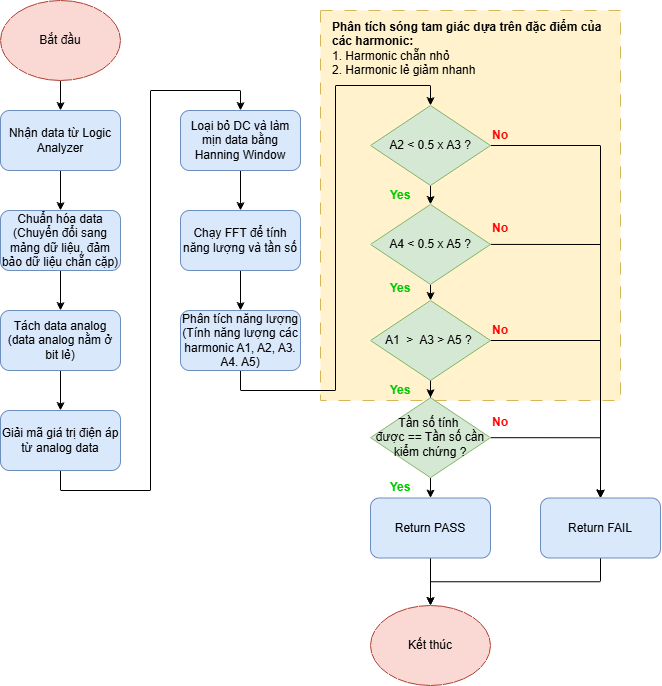

The diagram above was exported from draw.io. Its source (the exported page's mxGraphModel, read from the mxfile embedded in the PNG):
<mxGraphModel dx="1825" dy="1063" grid="1" gridSize="10" guides="1" tooltips="1" connect="1" arrows="1" fold="1" page="1" pageScale="1" pageWidth="827" pageHeight="1169" math="0" shadow="0">
  <root>
    <mxCell id="0" />
    <mxCell id="1" parent="0" />
    <mxCell id="6gzByV1HpHrMa7Kb94N3-1" parent="1" style="rounded=0;whiteSpace=wrap;html=1;dashed=1;dashPattern=12 12;fillColor=#fff2cc;strokeColor=#d6b656;" value="" vertex="1">
      <mxGeometry height="390" width="300" x="590" y="450" as="geometry" />
    </mxCell>
    <mxCell id="6gzByV1HpHrMa7Kb94N3-2" edge="1" parent="1" source="6gzByV1HpHrMa7Kb94N3-3" style="edgeStyle=orthogonalEdgeStyle;rounded=0;orthogonalLoop=1;jettySize=auto;html=1;exitX=0.5;exitY=1;exitDx=0;exitDy=0;entryX=0.5;entryY=0;entryDx=0;entryDy=0;" target="6gzByV1HpHrMa7Kb94N3-5">
      <mxGeometry relative="1" as="geometry" />
    </mxCell>
    <mxCell id="6gzByV1HpHrMa7Kb94N3-3" parent="1" style="ellipse;whiteSpace=wrap;html=1;fillColor=#fad9d5;strokeColor=#ae4132;" value="Bắt đầu" vertex="1">
      <mxGeometry height="80" width="120" x="270" y="440" as="geometry" />
    </mxCell>
    <mxCell id="6gzByV1HpHrMa7Kb94N3-4" edge="1" parent="1" source="6gzByV1HpHrMa7Kb94N3-5" style="edgeStyle=orthogonalEdgeStyle;rounded=0;orthogonalLoop=1;jettySize=auto;html=1;exitX=0.5;exitY=1;exitDx=0;exitDy=0;" target="6gzByV1HpHrMa7Kb94N3-7">
      <mxGeometry relative="1" as="geometry" />
    </mxCell>
    <mxCell id="6gzByV1HpHrMa7Kb94N3-5" parent="1" style="rounded=1;whiteSpace=wrap;html=1;fontStyle=0;fillColor=#dae8fc;strokeColor=#6c8ebf;" value="&lt;span style=&quot;&quot;&gt;Nhận data từ Logic Analyzer&lt;/span&gt;" vertex="1">
      <mxGeometry height="60" width="120" x="270" y="550" as="geometry" />
    </mxCell>
    <mxCell id="6gzByV1HpHrMa7Kb94N3-6" edge="1" parent="1" source="6gzByV1HpHrMa7Kb94N3-7" style="edgeStyle=orthogonalEdgeStyle;rounded=0;orthogonalLoop=1;jettySize=auto;html=1;exitX=0.5;exitY=1;exitDx=0;exitDy=0;" target="6gzByV1HpHrMa7Kb94N3-9">
      <mxGeometry relative="1" as="geometry" />
    </mxCell>
    <mxCell id="6gzByV1HpHrMa7Kb94N3-7" parent="1" style="rounded=1;whiteSpace=wrap;html=1;fillColor=#dae8fc;strokeColor=#6c8ebf;" value="Chuẩn hóa data&lt;br&gt;&lt;div style=&quot;text-align: center;&quot;&gt;&lt;span style=&quot;background-color: transparent; color: light-dark(rgb(0, 0, 0), rgb(255, 255, 255)); text-align: left;&quot;&gt;(Chuyển đổi sang mảng dữ liệu,&amp;nbsp;&lt;/span&gt;&lt;span style=&quot;text-align: left; background-color: transparent; color: light-dark(rgb(0, 0, 0), rgb(255, 255, 255));&quot;&gt;đảm bảo dữ liệu chẵn cặp)&lt;/span&gt;&lt;/div&gt;" vertex="1">
      <mxGeometry height="60" width="120" x="270" y="650" as="geometry" />
    </mxCell>
    <mxCell id="6gzByV1HpHrMa7Kb94N3-8" edge="1" parent="1" source="6gzByV1HpHrMa7Kb94N3-9" style="edgeStyle=orthogonalEdgeStyle;rounded=0;orthogonalLoop=1;jettySize=auto;html=1;exitX=0.5;exitY=1;exitDx=0;exitDy=0;entryX=0.5;entryY=0;entryDx=0;entryDy=0;" target="6gzByV1HpHrMa7Kb94N3-11">
      <mxGeometry relative="1" as="geometry" />
    </mxCell>
    <mxCell id="6gzByV1HpHrMa7Kb94N3-9" parent="1" style="rounded=1;whiteSpace=wrap;html=1;fillColor=#dae8fc;strokeColor=#6c8ebf;" value="Tách data analog&lt;div&gt;(data analog nằm ở bit lẻ)&lt;/div&gt;" vertex="1">
      <mxGeometry height="60" width="120" x="270" y="750" as="geometry" />
    </mxCell>
    <mxCell id="6gzByV1HpHrMa7Kb94N3-10" edge="1" parent="1" source="6gzByV1HpHrMa7Kb94N3-11" style="edgeStyle=orthogonalEdgeStyle;rounded=0;orthogonalLoop=1;jettySize=auto;html=1;exitX=0.5;exitY=1;exitDx=0;exitDy=0;entryX=0.5;entryY=0;entryDx=0;entryDy=0;" target="6gzByV1HpHrMa7Kb94N3-13">
      <mxGeometry relative="1" as="geometry" />
    </mxCell>
    <mxCell id="6gzByV1HpHrMa7Kb94N3-11" parent="1" style="rounded=1;whiteSpace=wrap;html=1;fillColor=#dae8fc;strokeColor=#6c8ebf;" value="Giải mã giá trị điện áp từ analog data" vertex="1">
      <mxGeometry height="60" width="120" x="270" y="850" as="geometry" />
    </mxCell>
    <mxCell id="6gzByV1HpHrMa7Kb94N3-12" edge="1" parent="1" source="6gzByV1HpHrMa7Kb94N3-13" style="edgeStyle=orthogonalEdgeStyle;rounded=0;orthogonalLoop=1;jettySize=auto;html=1;exitX=0.5;exitY=1;exitDx=0;exitDy=0;entryX=0.5;entryY=0;entryDx=0;entryDy=0;" target="6gzByV1HpHrMa7Kb94N3-15">
      <mxGeometry relative="1" as="geometry" />
    </mxCell>
    <mxCell id="6gzByV1HpHrMa7Kb94N3-13" parent="1" style="rounded=1;whiteSpace=wrap;html=1;fillColor=#dae8fc;strokeColor=#6c8ebf;" value="Loại bỏ DC và làm mịn data bằng Hanning Window" vertex="1">
      <mxGeometry height="60" width="120" x="450" y="550" as="geometry" />
    </mxCell>
    <mxCell id="6gzByV1HpHrMa7Kb94N3-14" edge="1" parent="1" source="6gzByV1HpHrMa7Kb94N3-15" style="edgeStyle=orthogonalEdgeStyle;rounded=0;orthogonalLoop=1;jettySize=auto;html=1;exitX=0.5;exitY=1;exitDx=0;exitDy=0;entryX=0.5;entryY=0;entryDx=0;entryDy=0;" target="6gzByV1HpHrMa7Kb94N3-17">
      <mxGeometry relative="1" as="geometry" />
    </mxCell>
    <mxCell id="6gzByV1HpHrMa7Kb94N3-15" parent="1" style="rounded=1;whiteSpace=wrap;html=1;fillColor=#dae8fc;strokeColor=#6c8ebf;" value="Chạy FFT để tính năng lượng và tần số" vertex="1">
      <mxGeometry height="60" width="120" x="450" y="650" as="geometry" />
    </mxCell>
    <mxCell id="6gzByV1HpHrMa7Kb94N3-16" edge="1" parent="1" source="6gzByV1HpHrMa7Kb94N3-17" style="edgeStyle=orthogonalEdgeStyle;rounded=0;orthogonalLoop=1;jettySize=auto;html=1;exitX=0.5;exitY=1;exitDx=0;exitDy=0;entryX=0.5;entryY=0;entryDx=0;entryDy=0;" target="6gzByV1HpHrMa7Kb94N3-20">
      <mxGeometry relative="1" as="geometry" />
    </mxCell>
    <mxCell id="6gzByV1HpHrMa7Kb94N3-17" parent="1" style="rounded=1;whiteSpace=wrap;html=1;fillColor=#dae8fc;strokeColor=#6c8ebf;" value="Phân tích năng lượng (Tính năng lượng các harmonic A1, A2, A3. A4. A5)" vertex="1">
      <mxGeometry height="60" width="120" x="450" y="750" as="geometry" />
    </mxCell>
    <mxCell id="6gzByV1HpHrMa7Kb94N3-18" edge="1" parent="1" source="6gzByV1HpHrMa7Kb94N3-20" style="edgeStyle=orthogonalEdgeStyle;rounded=0;orthogonalLoop=1;jettySize=auto;html=1;exitX=0.5;exitY=1;exitDx=0;exitDy=0;entryX=0.5;entryY=0;entryDx=0;entryDy=0;" target="6gzByV1HpHrMa7Kb94N3-25">
      <mxGeometry relative="1" as="geometry" />
    </mxCell>
    <mxCell id="6gzByV1HpHrMa7Kb94N3-19" edge="1" parent="1" source="6gzByV1HpHrMa7Kb94N3-20" style="edgeStyle=orthogonalEdgeStyle;rounded=0;orthogonalLoop=1;jettySize=auto;html=1;exitX=1;exitY=0.5;exitDx=0;exitDy=0;entryX=0.5;entryY=0;entryDx=0;entryDy=0;" target="6gzByV1HpHrMa7Kb94N3-22">
      <mxGeometry relative="1" as="geometry" />
    </mxCell>
    <mxCell id="6gzByV1HpHrMa7Kb94N3-20" parent="1" style="rhombus;whiteSpace=wrap;html=1;fillColor=#d5e8d4;strokeColor=#82b366;" value="A2 &amp;lt; 0.5 x A3 ?" vertex="1">
      <mxGeometry height="80" width="120" x="640" y="545" as="geometry" />
    </mxCell>
    <mxCell id="6gzByV1HpHrMa7Kb94N3-21" edge="1" parent="1" source="6gzByV1HpHrMa7Kb94N3-22" style="edgeStyle=orthogonalEdgeStyle;rounded=0;orthogonalLoop=1;jettySize=auto;html=1;exitX=0.5;exitY=1;exitDx=0;exitDy=0;entryX=0.5;entryY=0;entryDx=0;entryDy=0;" target="6gzByV1HpHrMa7Kb94N3-34">
      <mxGeometry relative="1" as="geometry" />
    </mxCell>
    <mxCell id="6gzByV1HpHrMa7Kb94N3-22" parent="1" style="rounded=1;whiteSpace=wrap;html=1;fillColor=#dae8fc;strokeColor=#6c8ebf;" value="Return FAIL" vertex="1">
      <mxGeometry height="60" width="120" x="810" y="937.5000000000002" as="geometry" />
    </mxCell>
    <mxCell id="6gzByV1HpHrMa7Kb94N3-23" edge="1" parent="1" source="6gzByV1HpHrMa7Kb94N3-25" style="edgeStyle=orthogonalEdgeStyle;rounded=0;orthogonalLoop=1;jettySize=auto;html=1;exitX=0.5;exitY=1;exitDx=0;exitDy=0;entryX=0.5;entryY=0;entryDx=0;entryDy=0;" target="6gzByV1HpHrMa7Kb94N3-28">
      <mxGeometry relative="1" as="geometry" />
    </mxCell>
    <mxCell id="6gzByV1HpHrMa7Kb94N3-24" edge="1" parent="1" source="6gzByV1HpHrMa7Kb94N3-25" style="edgeStyle=orthogonalEdgeStyle;rounded=0;orthogonalLoop=1;jettySize=auto;html=1;exitX=1;exitY=0.5;exitDx=0;exitDy=0;entryX=0.5;entryY=0;entryDx=0;entryDy=0;" target="6gzByV1HpHrMa7Kb94N3-22">
      <mxGeometry relative="1" as="geometry" />
    </mxCell>
    <mxCell id="6gzByV1HpHrMa7Kb94N3-25" parent="1" style="rhombus;whiteSpace=wrap;html=1;fillColor=#d5e8d4;strokeColor=#82b366;" value="A4 &amp;lt; 0.5 x A5 ?" vertex="1">
      <mxGeometry height="80" width="120" x="640" y="643.9100000000001" as="geometry" />
    </mxCell>
    <mxCell id="6gzByV1HpHrMa7Kb94N3-26" edge="1" parent="1" source="6gzByV1HpHrMa7Kb94N3-28" style="edgeStyle=orthogonalEdgeStyle;rounded=0;orthogonalLoop=1;jettySize=auto;html=1;" target="6gzByV1HpHrMa7Kb94N3-31" value="">
      <mxGeometry relative="1" as="geometry" />
    </mxCell>
    <mxCell id="6gzByV1HpHrMa7Kb94N3-27" edge="1" parent="1" source="6gzByV1HpHrMa7Kb94N3-28" style="edgeStyle=orthogonalEdgeStyle;rounded=0;orthogonalLoop=1;jettySize=auto;html=1;exitX=1;exitY=0.5;exitDx=0;exitDy=0;entryX=0.5;entryY=0;entryDx=0;entryDy=0;" target="6gzByV1HpHrMa7Kb94N3-22">
      <mxGeometry relative="1" as="geometry" />
    </mxCell>
    <mxCell id="6gzByV1HpHrMa7Kb94N3-28" parent="1" style="rhombus;whiteSpace=wrap;html=1;fillColor=#d5e8d4;strokeColor=#82b366;" value="A1&amp;nbsp; &amp;gt;&amp;nbsp; A3 &amp;gt; A5 ?&amp;nbsp;" vertex="1">
      <mxGeometry height="80" width="120" x="640" y="740" as="geometry" />
    </mxCell>
    <mxCell id="6gzByV1HpHrMa7Kb94N3-29" edge="1" parent="1" source="6gzByV1HpHrMa7Kb94N3-31" style="edgeStyle=orthogonalEdgeStyle;rounded=0;orthogonalLoop=1;jettySize=auto;html=1;exitX=0.5;exitY=1;exitDx=0;exitDy=0;entryX=0.5;entryY=0;entryDx=0;entryDy=0;" target="6gzByV1HpHrMa7Kb94N3-33">
      <mxGeometry relative="1" as="geometry" />
    </mxCell>
    <mxCell id="6gzByV1HpHrMa7Kb94N3-30" edge="1" parent="1" source="6gzByV1HpHrMa7Kb94N3-31" style="edgeStyle=orthogonalEdgeStyle;rounded=0;orthogonalLoop=1;jettySize=auto;html=1;exitX=1;exitY=0.5;exitDx=0;exitDy=0;entryX=0.5;entryY=0;entryDx=0;entryDy=0;" target="6gzByV1HpHrMa7Kb94N3-22">
      <mxGeometry relative="1" as="geometry" />
    </mxCell>
    <mxCell id="6gzByV1HpHrMa7Kb94N3-31" parent="1" style="rhombus;whiteSpace=wrap;html=1;fillColor=#d5e8d4;strokeColor=#82b366;" value="Tần số tính&amp;nbsp;&lt;div&gt;được&amp;nbsp;&lt;span style=&quot;background-color: transparent; color: light-dark(rgb(0, 0, 0), rgb(255, 255, 255));&quot;&gt;== Tần số cần kiểm chứng ?&lt;/span&gt;&lt;/div&gt;" vertex="1">
      <mxGeometry height="80" width="120" x="640" y="837.19" as="geometry" />
    </mxCell>
    <mxCell id="6gzByV1HpHrMa7Kb94N3-32" edge="1" parent="1" source="6gzByV1HpHrMa7Kb94N3-33" style="edgeStyle=orthogonalEdgeStyle;rounded=0;orthogonalLoop=1;jettySize=auto;html=1;exitX=0.5;exitY=1;exitDx=0;exitDy=0;entryX=0.5;entryY=0;entryDx=0;entryDy=0;" target="6gzByV1HpHrMa7Kb94N3-34">
      <mxGeometry relative="1" as="geometry" />
    </mxCell>
    <mxCell id="6gzByV1HpHrMa7Kb94N3-33" parent="1" style="rounded=1;whiteSpace=wrap;html=1;fillColor=#dae8fc;strokeColor=#6c8ebf;" value="Return PASS" vertex="1">
      <mxGeometry height="60" width="120" x="640" y="937.5" as="geometry" />
    </mxCell>
    <mxCell id="6gzByV1HpHrMa7Kb94N3-34" parent="1" style="ellipse;whiteSpace=wrap;html=1;fillColor=#fad9d5;strokeColor=#ae4132;" value="Kết thúc" vertex="1">
      <mxGeometry height="80" width="120" x="640" y="1045" as="geometry" />
    </mxCell>
    <mxCell id="6gzByV1HpHrMa7Kb94N3-35" parent="1" style="text;html=1;whiteSpace=wrap;strokeColor=none;fillColor=none;align=left;verticalAlign=middle;rounded=0;" value="&lt;div&gt;&lt;b&gt;Phân tích sóng tam giác dựa trên đặc điểm của các harmonic:&lt;/b&gt;&lt;/div&gt;&lt;div&gt;1. Harmonic chẵn nhỏ&lt;/div&gt;&lt;div&gt;2. Harmonic lẻ giảm nhanh&lt;/div&gt;" vertex="1">
      <mxGeometry height="75" width="290" x="600" y="450" as="geometry" />
    </mxCell>
    <mxCell id="6gzByV1HpHrMa7Kb94N3-36" parent="1" style="text;html=1;whiteSpace=wrap;strokeColor=none;fillColor=none;align=center;verticalAlign=middle;rounded=0;fontStyle=1;fontColor=#00CC00;" value="Yes" vertex="1">
      <mxGeometry height="30" width="60" x="640" y="620" as="geometry" />
    </mxCell>
    <mxCell id="6gzByV1HpHrMa7Kb94N3-37" parent="1" style="text;html=1;whiteSpace=wrap;strokeColor=none;fillColor=none;align=center;verticalAlign=middle;rounded=0;fontStyle=1;fontColor=#00CC00;" value="Yes" vertex="1">
      <mxGeometry height="30" width="60" x="640" y="712.81" as="geometry" />
    </mxCell>
    <mxCell id="6gzByV1HpHrMa7Kb94N3-38" parent="1" style="text;html=1;whiteSpace=wrap;strokeColor=none;fillColor=none;align=center;verticalAlign=middle;rounded=0;fontStyle=1;fontColor=#00CC00;" value="Yes" vertex="1">
      <mxGeometry height="30" width="60" x="640" y="815" as="geometry" />
    </mxCell>
    <mxCell id="6gzByV1HpHrMa7Kb94N3-39" parent="1" style="text;html=1;whiteSpace=wrap;strokeColor=none;fillColor=none;align=center;verticalAlign=middle;rounded=0;fontStyle=1;fontColor=#00CC00;" value="Yes" vertex="1">
      <mxGeometry height="30" width="60" x="640" y="912.19" as="geometry" />
    </mxCell>
    <mxCell id="6gzByV1HpHrMa7Kb94N3-40" parent="1" style="text;html=1;whiteSpace=wrap;strokeColor=none;fillColor=none;align=center;verticalAlign=middle;rounded=0;fontStyle=1" value="&lt;font style=&quot;color: rgb(255, 0, 0);&quot;&gt;No&lt;/font&gt;" vertex="1">
      <mxGeometry height="30" width="60" x="740" y="560" as="geometry" />
    </mxCell>
    <mxCell id="6gzByV1HpHrMa7Kb94N3-41" parent="1" style="text;html=1;whiteSpace=wrap;strokeColor=none;fillColor=none;align=center;verticalAlign=middle;rounded=0;fontStyle=1" value="&lt;font style=&quot;color: rgb(255, 0, 0);&quot;&gt;No&lt;/font&gt;" vertex="1">
      <mxGeometry height="30" width="60" x="740" y="652.81" as="geometry" />
    </mxCell>
    <mxCell id="6gzByV1HpHrMa7Kb94N3-42" parent="1" style="text;html=1;whiteSpace=wrap;strokeColor=none;fillColor=none;align=center;verticalAlign=middle;rounded=0;fontStyle=1" value="&lt;font style=&quot;color: rgb(255, 0, 0);&quot;&gt;No&lt;/font&gt;" vertex="1">
      <mxGeometry height="30" width="60" x="740" y="755" as="geometry" />
    </mxCell>
    <mxCell id="6gzByV1HpHrMa7Kb94N3-43" parent="1" style="text;html=1;whiteSpace=wrap;strokeColor=none;fillColor=none;align=center;verticalAlign=middle;rounded=0;fontStyle=1" value="&lt;font style=&quot;color: rgb(255, 0, 0);&quot;&gt;No&lt;/font&gt;" vertex="1">
      <mxGeometry height="30" width="60" x="740" y="847.19" as="geometry" />
    </mxCell>
  </root>
</mxGraphModel>